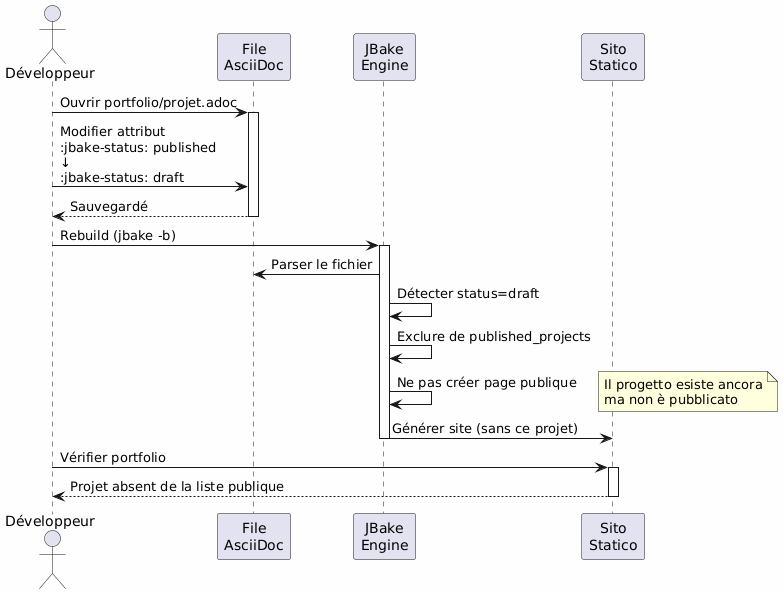

The diagram above was rendered by PlantUML. Its source (embedded in the PNG):
@startuml
skinparam backgroundColor #FEFEFE
actor Développeur as dev
participant "File\nAsciiDoc" as file
participant "JBake\nEngine" as jbake
participant "Sito\nStatico" as site

dev -> file : Ouvrir portfolio/projet.adoc
activate file

dev -> file : Modifier attribut\n:jbake-status: published\n↓\n:jbake-status: draft

file --> dev : Sauvegardé
deactivate file

dev -> jbake : Rebuild (jbake -b)
activate jbake
jbake -> file : Parser le fichier
jbake -> jbake : Détecter status=draft
jbake -> jbake : Exclure de published_projects
jbake -> jbake : Ne pas créer page publique
note right
Il progetto esiste ancora
ma non è pubblicato
end note
jbake -> site : Générer site (sans ce projet)
deactivate jbake

dev -> site : Vérifier portfolio
activate site
site --> dev : Projet absent de la liste publique
deactivate site
@enduml